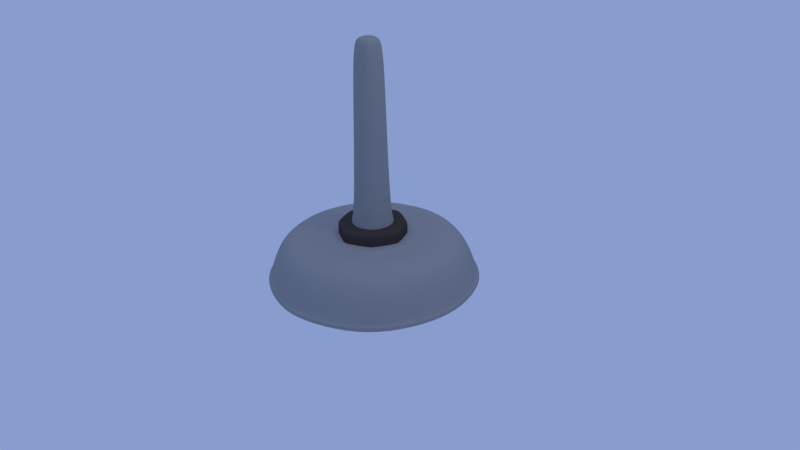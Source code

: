 # Source: showerHead.blend  (saved by Blender 2.77.0; exported with 4.5.12 LTS)
import bpy
from mathutils import Matrix  # noqa: F401  (used for matrix-valued properties, if any)

bpy.ops.wm.read_factory_settings(use_empty=True)
scene = bpy.context.scene
scene.name = 'Scene'

# ---- collections
col_collection_1 = bpy.data.collections.new('Collection 1'); scene.collection.children.link(col_collection_1)

# ---- materials (node trees are filled in below, after node groups)
mat_material_001 = bpy.data.materials.new('Material.001')
mat_material_001.alpha_threshold = 0.0
mat_material_001.use_transparent_shadow = False
mat_material_001.diffuse_color = (0.06372, 0.05163, 0.04735, 1.0)
mat_material_001.roughness = 0.5
mat_material_001.specular_intensity = 0.1456
mat_material = bpy.data.materials.new('Material')
mat_material.alpha_threshold = 0.0
mat_material.use_transparent_shadow = False
mat_material.diffuse_color = (0.3185, 0.3185, 0.3185, 1.0)
mat_material.roughness = 0.5
mat_material.specular_intensity = 0.7278
mat_material.line_color = (0.0, 0.0, 0.0, 1.0)

# ---- material node trees

# ---- world
world_world = bpy.data.worlds.new('World'); scene.world = world_world
world_world.color = (0.2453, 0.337, 0.6152)
world_world.use_sun_shadow = False
world_world.sun_shadow_jitter_overblur = 0.0
world_world.cycles.sampling_method = 'MANUAL'

# ---- cameras
cam_camera = bpy.data.cameras.new('Camera')
cam_camera.clip_end = 100.0
cam_camera.lens = 35.0
cam_camera.sensor_width = 32.0
cam_camera.sensor_height = 18.0
cam_camera.ortho_scale = 7.314
cam_camera.dof.focus_distance = 0.0
cam_camera.dof.aperture_fstop = 128.0

# ---- lights
light_hemi = bpy.data.lights.new('Hemi', 'SUN')
light_hemi.color = (0.5152, 0.6347, 1.0)
light_hemi.transmission_factor = 0.0
light_hemi.angle = 0.1993
light_hemi.energy = 0.5
light_hemi.shadow_buffer_clip_start = 0.5
light_hemi.shadow_soft_size = 0.1
light_hemi.shadow_cascade_max_distance = 1000.0
light_lamp = bpy.data.lights.new('Lamp', 'POINT')
light_lamp.color = (1.0, 0.8918, 0.6729)
light_lamp.transmission_factor = 0.0
light_lamp.cutoff_distance = 30.0
light_lamp.energy = 100.0
light_lamp.shadow_buffer_clip_start = 1.001
light_lamp.shadow_soft_size = 0.1
light_lamp.shadow_maximum_resolution = 0.006
light_lamp.use_absolute_resolution = True

# ---- meshes
me_cube_001 = bpy.data.meshes.new('Cube.001')
me_cube_001.from_pydata([(-1.0, -1.0, -1.0), (-1.0, -1.0, 1.0), (-1.0, 1.0, -1.0), (-1.0, 1.0, 1.0), (1.0, -1.0, -1.0), (1.0, -1.0, 1.0), (1.0, 1.0, -1.0), (1.0, 1.0, 1.0), (0.0, 1.495, 1.0), (0.0, 1.495, -1.0), (0.0, -1.495, 1.0), (0.0, -1.495, -1.0), (-1.483, 0.0, 1.0), (-1.483, 0.0, -1.0), (1.483, 0.0, 1.0), (1.483, 0.0, -1.0), (0.0, 0.0, 1.0), (0.0, 0.0, -1.0)], [], [(12, 3, 2, 13), (8, 7, 6, 9), (14, 5, 4, 15), (10, 1, 0, 11), (17, 9, 6, 15), (16, 8, 3, 12), (14, 7, 8, 16), (13, 2, 9, 17), (5, 10, 11, 4), (3, 8, 9, 2), (0, 13, 17, 11), (5, 14, 16, 10), (10, 16, 12, 1), (11, 17, 15, 4), (7, 14, 15, 6), (1, 12, 13, 0)])
me_cube_001.materials.append(mat_material_001)
me_cube_001.use_remesh_preserve_volume = False
me_cube_001.use_remesh_preserve_attributes = False
me_cube_001.use_mirror_vertex_groups = False
me_cube_001.update()
me_cube = bpy.data.meshes.new('Cube')
me_cube.from_pydata([(-1.079, 0.4319, -0.2913), (0.3457, -0.8633, 0.3042), (1.168, -0.4674, 0.02764), (-0.4674, -1.167, 0.02764), (-1.168, 0.4674, 0.02764), (-0.9087, 0.3638, -0.2329), (-0.4319, -1.078, -0.2913), (0.4319, 1.078, -0.2913), (1.079, -0.4319, -0.2913), (0.3292, 0.8221, -0.1874), (0.3638, 0.9083, -0.2329), (-0.3638, -0.9083, -0.2329), (0.9087, -0.3638, -0.2329), (-0.2947, -0.7358, -0.2438), (-0.3292, -0.8221, -0.1874), (0.8224, -0.3292, -0.1874), (-0.8224, 0.3292, -0.1874), (-0.3681, -0.3679, -0.3001), (0.7361, -0.2947, -0.2438), (-0.7361, 0.2947, -0.2438), (0.2947, 0.7358, -0.2438), (-0.5051, 1.261, -0.3017), (0.5019, -1.253, -0.2458), (-0.2947, 0.7358, -0.2438), (0.3681, -0.3679, -0.3001), (0.3292, -0.8221, -0.1874), (0.2947, -0.7358, -0.2438), (0.3638, -0.9083, -0.2329), (-0.3638, 0.9083, -0.2329), (-0.3292, 0.8221, -0.1874), (-0.4319, 1.078, -0.2913), (0.4319, -1.078, -0.2913), (0.4674, -1.167, 0.02764), (-0.3457, 0.8633, 0.3042), (-0.8637, -0.3457, 0.3042), (0.3681, 0.3679, -0.3001), (-0.7361, -0.2947, -0.2438), (0.7361, 0.2947, -0.2438), (-0.3681, 0.3679, -0.3001), (-0.8224, -0.3292, -0.1874), (0.8224, 0.3292, -0.1874), (0.9087, 0.3638, -0.2329), (1.079, 0.4319, -0.2913), (-0.9087, -0.3638, -0.2329), (-1.168, -0.4674, 0.02764), (1.168, 0.4674, 0.02764), (-0.8637, 0.3457, 0.3042), (-1.079, -0.4319, -0.2913), (0.6081, -0.2434, 0.3042), (-0.2434, -0.6078, 0.3042), (0.2434, 0.6078, 0.3042), (-0.6081, -0.2434, 0.3042), (-0.3457, -0.8633, 0.3042), (0.8637, 0.3457, 0.3042), (0.8637, -0.3457, 0.3042), (0.3457, 0.8633, 0.3042), (-0.3358, -0.1344, 0.3279), (-0.1344, 0.3357, 0.3279), (-0.3358, 0.1344, 0.3279), (0.1344, -0.3357, 0.3279), (0.6081, 0.2434, 0.3042), (0.2434, -0.6078, 0.3042), (-0.6081, 0.2434, 0.3042), (-0.2434, 0.6078, 0.3042), (-0.188, 0.07528, 1.574), (0.07528, -0.188, 1.574), (0.188, 0.07528, 1.574), (0.188, -0.07528, 1.574), (0.1344, 0.3357, 0.3279), (-0.1344, -0.3357, 0.3279), (0.3358, -0.1344, 0.3279), (0.3358, 0.1344, 0.3279), (0.5223, 0.2091, 0.3182), (0.5223, -0.2091, 0.3182), (-0.2091, -0.5221, 0.3182), (0.2091, 0.5221, 0.3182), (0.2091, -0.5221, 0.3182), (-0.5223, 0.2091, 0.3182), (-0.2091, 0.5221, 0.3182), (-0.5223, -0.2091, 0.3182), (-0.08295, -0.08292, 2.826), (0.08295, -0.08292, 2.826), (0.08295, 0.08292, 2.826), (-0.08295, 0.08292, 2.826), (-0.07528, 0.188, 1.574), (-0.188, -0.07528, 1.574), (0.07528, 0.188, 1.574), (-0.07528, -0.188, 1.574), (0.5051, -1.261, -0.3017), (-1.254, -0.5019, -0.2458), (1.262, -0.5051, -0.3017), (0.4674, 1.167, 0.02764), (-0.4674, 1.167, 0.02764), (0.5051, 1.261, -0.3017), (1.254, 0.5019, -0.2458), (1.254, -0.5019, -0.2458), (-0.5086, 1.27, -0.2709), (0.5086, 1.27, -0.2709), (1.27, 0.5086, -0.2709), (-1.27, -0.5086, -0.2709), (0.5086, -1.27, -0.2709), (-1.27, 0.5086, -0.2709), (-0.5086, -1.27, -0.2709), (1.27, -0.5086, -0.2709), (1.262, 0.5051, -0.3017), (0.5019, 1.253, -0.2458), (-0.5051, -1.261, -0.3017), (-1.262, -0.5051, -0.3017), (-1.262, 0.5051, -0.3017), (-0.5019, 1.253, -0.2458), (-1.254, 0.5019, -0.2458), (-0.5019, -1.253, -0.2458), (1.237, -0.4954, -0.3031), (-0.4954, 1.237, -0.3031), (-0.4954, -1.237, -0.3031), (-1.237, 0.4954, -0.3031), (1.055, -0.4223, 0.2351), (-0.4223, 1.055, 0.2351), (-0.4223, -1.055, 0.2351), (-1.055, 0.4223, 0.2351), (0.9158, 0.9195, 0.02764), (0.9158, -0.9195, 0.02764), (-0.9158, -0.9195, 0.02764), (-0.9158, 0.9195, 0.02764), (0.9419, -0.377, -0.272), (-0.377, 0.9415, -0.272), (-0.377, -0.9415, -0.272), (-0.9419, 0.377, -0.272), (-0.8594, 0.862, -0.2913), (-0.8594, -0.862, -0.2913), (0.8594, -0.862, -0.2913), (0.8594, 0.862, -0.2913), (0.8871, -0.3551, -0.1988), (-0.3551, 0.8868, -0.1988), (-0.3551, -0.8868, -0.1988), (-0.8871, 0.3551, -0.1988), (-0.7126, 0.7155, -0.2329), (-0.7126, -0.7155, -0.2329), (0.7126, 0.7155, -0.2329), (0.7126, -0.7155, -0.2329), (0.7577, -0.3033, -0.2015), (-0.3033, 0.7574, -0.2015), (-0.3033, -0.7574, -0.2015), (-0.7577, 0.3033, -0.2015), (0.645, 0.6476, -0.1874), (-0.645, 0.6476, -0.1874), (-0.645, -0.6476, -0.1874), (0.645, -0.6476, -0.1874), (0.7278, -0.2963, -0.2988), (-0.2962, 0.7275, -0.2988), (-0.2962, -0.7275, -0.2988), (-0.7278, 0.2963, -0.2988), (-0.5773, -0.5797, -0.2438), (0.5773, -0.5797, -0.2438), (0.5773, 0.5797, -0.2438), (-0.5773, 0.5797, -0.2438), (0.4954, 1.237, -0.3031), (0.4954, -1.237, -0.3031), (0.4223, 1.055, 0.2351), (0.4223, -1.055, 0.2351), (0.377, 0.9415, -0.272), (0.377, -0.9415, -0.272), (0.3551, 0.8868, -0.1988), (0.3551, -0.8868, -0.1988), (0.3033, 0.7574, -0.2015), (0.3033, -0.7574, -0.2015), (0.2962, 0.7275, -0.2988), (0.2962, -0.7275, -0.2988), (2.012e-07, 1.283, 0.02764), (1.192e-07, 0.8091, -0.2438), (9.873e-08, 0.4045, -0.3001), (0.0, -0.9039, -0.1874), (0.0, -0.8091, -0.2438), (0.0, -0.9987, -0.2329), (1.192e-07, 0.9987, -0.2329), (1.192e-07, 0.9039, -0.1874), (1.49e-07, 1.186, -0.2913), (-3.725e-08, -1.186, -0.2913), (-1.355, 2.533e-07, -0.2458), (1.267e-07, 0.9493, 0.3042), (1.237, 0.4954, -0.3031), (-1.237, -0.4954, -0.3031), (1.055, 0.4223, 0.2351), (-1.055, -0.4223, 0.2351), (0.9419, 0.377, -0.272), (-0.9419, -0.377, -0.272), (0.8871, 0.3551, -0.1988), (-0.8871, -0.3551, -0.1988), (0.7577, 0.3033, -0.2015), (-0.7577, -0.3033, -0.2015), (0.7278, 0.2963, -0.2988), (-0.7278, -0.2963, -0.2988), (4.591e-08, -0.4045, -0.3001), (-0.6774, -0.6801, 0.3042), (-0.6773, 0.6801, 0.3042), (0.3978, 2.012e-07, -0.3001), (-0.7957, 2.906e-07, -0.2438), (0.7957, 1.192e-07, -0.2438), (-0.3978, 2.831e-07, -0.3001), (-0.8889, 2.98e-07, -0.1874), (0.8889, 1.192e-07, -0.1874), (0.9822, 1.192e-07, -0.2329), (1.166, 5.96e-08, -0.2913), (-0.9822, 2.906e-07, -0.2329), (0.9895, -0.9935, -0.3017), (1.364, 0.0, -0.3017), (-0.9335, 6.706e-08, 0.3042), (-1.166, 2.682e-07, -0.2913), (0.6845, -0.274, 0.3042), (-0.274, 0.6842, 0.3042), (-0.274, -0.6842, 0.3042), (-0.6845, 0.274, 0.3042), (0.274, 0.6842, 0.3042), (0.274, -0.6842, 0.3042), (0.4769, 0.4788, 0.3042), (0.6845, 0.274, 0.3042), (-0.6845, -0.274, 0.3042), (5.588e-08, 0.6683, 0.3042), (-0.6573, -2.235e-08, 0.3042), (-0.4769, -0.4788, 0.3042), (0.6773, -0.6801, 0.3042), (-4.172e-07, -0.9493, 0.3042), (0.6774, 0.6801, 0.3042), (0.9335, -3.949e-07, 0.3042), (0.5791, -0.2318, 0.3058), (-0.2318, 0.5789, 0.3058), (-0.2318, -0.5789, 0.3058), (-0.5791, 0.2318, 0.3058), (0.2318, 0.5789, 0.3058), (0.2318, -0.5789, 0.3058), (-0.4096, 0.4113, 0.3182), (0.5791, 0.2318, 0.3058), (-0.5791, -0.2318, 0.3058), (-0.363, -1.006e-07, 0.3279), (-3.055e-07, -0.574, 0.3182), (0.2634, -0.2645, 0.3279), (-3.353e-07, -0.6683, 0.3042), (0.6573, -3.539e-07, 0.3042), (0.4769, -0.4788, 0.3042), (-0.4769, 0.4788, 0.3042), (0.2156, -0.08633, 0.3899), (-0.08633, 0.2156, 0.3899), (-0.08633, -0.2156, 0.3899), (-0.2156, 0.08633, 0.3899), (0.08633, 0.2156, 0.3899), (0.08633, -0.2156, 0.3899), (-2.068e-07, -0.2067, 1.574), (0.2156, 0.08633, 0.3899), (-0.2156, -0.08633, 0.3899), (0.1475, 0.1481, 1.574), (0.1475, -0.1481, 1.574), (0.2032, -2.496e-07, 1.574), (1.863e-08, 0.574, 0.3182), (-0.2634, -0.2645, 0.3279), (0.4096, 0.4113, 0.3182), (0.363, -2.794e-07, 0.3279), (-0.2634, 0.2645, 0.3279), (-0.5645, -5.215e-08, 0.3182), (-2.459e-07, -0.3691, 0.3279), (0.4096, -0.4113, 0.3182), (-3.725e-08, 0.3691, 0.3279), (-0.4096, -0.4113, 0.3182), (0.2634, 0.2645, 0.3279), (0.5645, -3.204e-07, 0.3182), (0.4524, 0.1811, 0.3297), (0.4524, -0.1811, 0.3297), (-0.1811, -0.4522, 0.3297), (0.1811, 0.4522, 0.3297), (0.1811, -0.4522, 0.3297), (-0.4524, 0.1811, 0.3297), (-0.1811, 0.4522, 0.3297), (-0.4524, -0.1811, 0.3297), (0.1627, -0.06776, 2.759), (-0.06771, 0.1626, 2.759), (-0.06771, -0.1626, 2.759), (-0.1627, 0.06776, 2.759), (0.0677, 0.1626, 2.759), (0.0677, -0.1626, 2.759), (-1.918e-07, -0.09117, 2.826), (0.1627, 0.06776, 2.759), (-0.1627, -0.06776, 2.759), (-1.371e-07, 0.09117, 2.826), (0.08966, -2.459e-07, 2.826), (-0.08966, -2.03e-07, 2.826), (-0.2032, -1.527e-07, 1.574), (-0.1475, 0.1481, 1.574), (-8.754e-08, 0.2067, 1.574), (-0.1475, -0.1481, 1.574), (0.9895, 0.9935, -0.3017), (1.788e-07, 1.387, -0.3017), (0.9833, 0.9873, -0.2458), (1.355, -2.235e-07, -0.2458), (0.9833, -0.9873, -0.2458), (-3.8e-07, -1.283, 0.02764), (-1.262, 1.937e-07, 0.02764), (1.262, -3.353e-07, 0.02764), (1.226, 0.4907, -0.179), (-1.226, -0.4907, -0.179), (0.4907, -1.225, -0.179), (0.4907, 1.225, -0.179), (-0.4907, 1.225, -0.179), (-1.226, 0.4907, -0.179), (-0.4907, -1.225, -0.179), (1.226, -0.4907, -0.179), (1.274, -0.5102, -0.2991), (-0.5102, 1.274, -0.2991), (-0.5102, -1.274, -0.2991), (-1.274, 0.5102, -0.2991), (0.5102, 1.274, -0.2991), (0.5102, -1.274, -0.2991), (-1.788e-07, -1.396, -0.2709), (1.274, 0.5102, -0.2991), (-1.274, -0.5102, -0.2991), (-1.373, 2.533e-07, -0.2709), (1.373, -1.043e-07, -0.2709), (0.9963, 1.0, -0.2709), (0.9963, -1.0, -0.2709), (-0.9963, -1.0, -0.2709), (-0.9963, 1.0, -0.2709), (1.788e-07, 1.396, -0.2709), (1.266, 0.507, -0.2427), (-1.266, -0.507, -0.2427), (0.507, -1.266, -0.2427), (0.507, 1.266, -0.2427), (-0.507, 1.266, -0.2427), (-1.266, 0.507, -0.2427), (-0.507, -1.266, -0.2427), (1.266, -0.507, -0.2427), (-0.9833, -0.9873, -0.2458), (-5.96e-08, -1.387, -0.3017), (-2.98e-07, -1.378, -0.2458), (-0.9895, 0.9935, -0.3017), (1.937e-07, 1.378, -0.2458), (-0.9895, -0.9935, -0.3017), (-1.364, 2.682e-07, -0.3017), (-0.9833, 0.9873, -0.2458), (0.986, 0.9884, -0.3019), (0.986, -0.9884, -0.3019), (-0.986, -0.9884, -0.3019), (-0.986, 0.9884, -0.3019), (0.8274, 0.8307, 0.2351), (0.8274, -0.8307, 0.2351), (-0.8274, -0.8307, 0.2351), (-0.8274, 0.8307, 0.2351), (0.7481, 0.7508, -0.2724), (0.7481, -0.7508, -0.2724), (-0.7481, 0.7508, -0.2724), (-0.7481, -0.7508, -0.2724), (0.6957, 0.6986, -0.1988), (0.6957, -0.6986, -0.1988), (-0.6957, 0.6986, -0.1988), (-0.6957, -0.6986, -0.1988), (0.5942, 0.5967, -0.2015), (0.5942, -0.5967, -0.2015), (-0.5942, 0.5967, -0.2015), (-0.5942, -0.5967, -0.2015), (0.5737, 0.5762, -0.2978), (0.5737, -0.5762, -0.2978), (-0.5737, 0.5762, -0.2978), (-0.5737, -0.5762, -0.2978), (1.703e-07, 1.36, -0.3031), (-6.494e-08, -1.36, -0.3031), (1.845e-07, 1.159, 0.2351), (-4.408e-07, -1.159, 0.2351), (1.25e-07, 1.035, -0.272), (-7.268e-09, -1.035, -0.272), (1.173e-07, 0.975, -0.1988), (1.863e-09, -0.975, -0.1988), (1.211e-07, 0.8328, -0.2015), (-1.863e-09, -0.8328, -0.2015), (1.187e-07, 0.8, -0.2988), (9.623e-10, -0.8, -0.2988), (1.338, 4.258e-09, -0.3031), (-1.338, 2.555e-07, -0.3031), (1.14, -4.046e-07, 0.2351), (-1.14, 1.37e-07, 0.2351), (1.018, 1.076e-07, -0.272), (-1.018, 2.908e-07, -0.272), (0.9589, 1.211e-07, -0.1988), (-0.9589, 2.962e-07, -0.1988), (0.819, 1.173e-07, -0.2015), (-0.819, 2.962e-07, -0.2015), (0.7867, 1.211e-07, -0.2988), (-0.7867, 2.975e-07, -0.2988), (7.604e-08, 2.589e-07, -0.3001), (0.7398, -3.661e-07, 0.3042), (0.5368, -0.539, 0.3042), (7.53e-08, 0.7523, 0.3042), (-0.5368, 0.539, 0.3042), (-3.566e-07, -0.7523, 0.3042), (-0.5368, -0.539, 0.3042), (-0.7398, 1.428e-09, 0.3042), (0.5368, 0.539, 0.3042), (0.2331, -2.532e-07, 0.3899), (0.6259, -3.377e-07, 0.3058), (0.4542, -0.456, 0.3058), (3.828e-08, 0.6365, 0.3058), (-0.4542, 0.456, 0.3058), (-3.249e-07, -0.6365, 0.3058), (-0.4542, -0.456, 0.3058), (-0.6259, -3.106e-08, 0.3058), (0.4542, 0.456, 0.3058), (-0.3548, 0.3563, 0.3297), (0.1691, -0.1698, 0.3899), (-7.429e-08, 0.237, 0.3899), (-0.1691, 0.1698, 0.3899), (-2.09e-07, -0.237, 0.3899), (-0.1691, -0.1698, 0.3899), (-0.2331, -1.415e-07, 0.3899), (0.1691, 0.1698, 0.3899), (-0.489, -6.857e-08, 0.3297), (-2.858e-07, -0.4972, 0.3297), (0.3548, -0.3563, 0.3297), (-2.252e-09, 0.4972, 0.3297), (-0.3548, -0.3563, 0.3297), (0.3548, 0.3563, 0.3297), (0.489, -3.078e-07, 0.3297), (0.1758, -2.486e-07, 2.759), (0.1298, -0.1304, 2.707), (-1.014e-07, 0.1788, 2.759), (-0.1298, 0.1304, 2.707), (-2.028e-07, -0.1788, 2.759), (-0.1298, -0.1304, 2.707), (-0.1758, -1.644e-07, 2.759), (0.1298, 0.1304, 2.707), (-1.691e-07, -2.348e-07, 2.827), (0.9614, 0.9653, -0.179), (0.9614, -0.9653, -0.179), (-0.9614, -0.9653, -0.179), (-0.9614, 0.9653, -0.179), (1.946e-07, 1.347, -0.179), (-3.102e-07, -1.347, -0.179), (-1.325, 2.296e-07, -0.179), (1.325, -2.502e-07, -0.179), (1.378, -5.076e-09, -0.2991), (0.9995, -1.004, -0.2991), (1.644e-07, 1.401, -0.2991), (-0.9995, 1.004, -0.2991), (-7.771e-08, -1.401, -0.2991), (-0.9995, -1.004, -0.2991), (-1.378, 2.668e-07, -0.2991), (0.9995, 1.004, -0.2991), (-2.954e-07, -1.392, -0.2427), (-1.369, 2.511e-07, -0.2427), (1.369, -2.125e-07, -0.2427), (0.9932, 0.9972, -0.2427), (0.9932, -0.9972, -0.2427), (-0.9932, -0.9972, -0.2427), (-0.9932, 0.9972, -0.2427), (1.956e-07, 1.392, -0.2427)], [], [(0, 207, 373, 115), (0, 115, 339, 128), (0, 128, 346, 127), (0, 127, 377, 207), (1, 221, 363, 159), (1, 159, 341, 220), (1, 220, 386, 213), (1, 213, 389, 221), (2, 303, 433, 295), (2, 295, 374, 116), (2, 116, 341, 121), (2, 121, 427, 303), (3, 302, 431, 293), (3, 293, 363, 118), (3, 118, 342, 122), (3, 122, 428, 302), (4, 301, 432, 294), (4, 294, 375, 119), (4, 119, 343, 123), (4, 123, 429, 301), (5, 203, 377, 127), (5, 127, 346, 136), (5, 136, 350, 135), (5, 135, 379, 203), (6, 177, 361, 114), (6, 114, 338, 129), (6, 129, 347, 126), (6, 126, 365, 177), (7, 176, 360, 156), (7, 156, 336, 131), (7, 131, 344, 160), (7, 160, 364, 176), (8, 202, 372, 112), (8, 112, 337, 130), (8, 130, 345, 124), (8, 124, 376, 202), (9, 175, 366, 162), (9, 162, 348, 144), (9, 144, 352, 164), (9, 164, 368, 175), (10, 174, 364, 160), (10, 160, 344, 138), (10, 138, 348, 162), (10, 162, 366, 174), (11, 173, 365, 126), (11, 126, 347, 137), (11, 137, 351, 134), (11, 134, 367, 173), (12, 201, 376, 124), (12, 124, 345, 139), (12, 139, 349, 132), (12, 132, 378, 201), (13, 172, 369, 142), (13, 142, 355, 152), (13, 152, 359, 150), (13, 150, 371, 172), (14, 171, 367, 134), (14, 134, 351, 146), (14, 146, 355, 142), (14, 142, 369, 171), (15, 200, 378, 132), (15, 132, 349, 147), (15, 147, 353, 140), (15, 140, 380, 200), (16, 199, 379, 135), (16, 135, 350, 145), (16, 145, 354, 143), (16, 143, 381, 199), (17, 198, 384, 192), (17, 192, 371, 150), (17, 150, 359, 191), (17, 191, 383, 198), (18, 197, 380, 140), (18, 140, 353, 153), (18, 153, 357, 148), (18, 148, 382, 197), (19, 196, 381, 143), (19, 143, 354, 155), (19, 155, 358, 151), (19, 151, 383, 196), (20, 169, 368, 164), (20, 164, 352, 154), (20, 154, 356, 166), (20, 166, 370, 169), (21, 289, 360, 113), (21, 113, 339, 331), (21, 331, 437, 305), (21, 305, 436, 289), (22, 292, 427, 298), (22, 298, 431, 330), (22, 330, 442, 322), (22, 322, 446, 292), (23, 155, 354, 141), (23, 141, 368, 169), (23, 169, 370, 149), (23, 149, 358, 155), (24, 195, 382, 148), (24, 148, 357, 167), (24, 167, 371, 192), (24, 192, 384, 195), (25, 147, 349, 163), (25, 163, 367, 171), (25, 171, 369, 165), (25, 165, 353, 147), (26, 153, 353, 165), (26, 165, 369, 172), (26, 172, 371, 167), (26, 167, 357, 153), (27, 139, 345, 161), (27, 161, 365, 173), (27, 173, 367, 163), (27, 163, 349, 139), (28, 136, 346, 125), (28, 125, 364, 174), (28, 174, 366, 133), (28, 133, 350, 136), (29, 145, 350, 133), (29, 133, 366, 175), (29, 175, 368, 141), (29, 141, 354, 145), (30, 128, 339, 113), (30, 113, 360, 176), (30, 176, 364, 125), (30, 125, 346, 128), (31, 130, 337, 157), (31, 157, 361, 177), (31, 177, 365, 161), (31, 161, 345, 130), (32, 298, 427, 121), (32, 121, 341, 159), (32, 159, 363, 293), (32, 293, 431, 298), (33, 179, 362, 117), (33, 117, 343, 194), (33, 194, 388, 209), (33, 209, 387, 179), (34, 206, 375, 183), (34, 183, 342, 193), (34, 193, 390, 216), (34, 216, 391, 206), (35, 166, 356, 190), (35, 190, 382, 195), (35, 195, 384, 170), (35, 170, 370, 166), (36, 152, 355, 189), (36, 189, 381, 196), (36, 196, 383, 191), (36, 191, 359, 152), (37, 154, 352, 188), (37, 188, 380, 197), (37, 197, 382, 190), (37, 190, 356, 154), (38, 149, 370, 170), (38, 170, 384, 198), (38, 198, 383, 151), (38, 151, 358, 149), (39, 146, 351, 187), (39, 187, 379, 199), (39, 199, 381, 189), (39, 189, 355, 146), (40, 144, 348, 186), (40, 186, 378, 200), (40, 200, 380, 188), (40, 188, 352, 144), (41, 138, 344, 184), (41, 184, 376, 201), (41, 201, 378, 186), (41, 186, 348, 138), (42, 131, 336, 180), (42, 180, 372, 202), (42, 202, 376, 184), (42, 184, 344, 131), (43, 137, 347, 185), (43, 185, 377, 203), (43, 203, 379, 187), (43, 187, 351, 137), (44, 297, 428, 122), (44, 122, 342, 183), (44, 183, 375, 294), (44, 294, 432, 297), (45, 296, 426, 120), (45, 120, 340, 182), (45, 182, 374, 295), (45, 295, 433, 296), (46, 194, 343, 119), (46, 119, 375, 206), (46, 206, 391, 211), (46, 211, 388, 194), (47, 129, 338, 181), (47, 181, 373, 207), (47, 207, 377, 185), (47, 185, 347, 129), (48, 238, 386, 208), (48, 208, 385, 237), (48, 237, 394, 224), (48, 224, 395, 238), (49, 219, 390, 210), (49, 210, 389, 236), (49, 236, 398, 226), (49, 226, 399, 219), (50, 214, 392, 212), (50, 212, 387, 217), (50, 217, 396, 228), (50, 228, 401, 214), (51, 218, 391, 216), (51, 216, 390, 219), (51, 219, 399, 232), (51, 232, 400, 218), (52, 193, 342, 118), (52, 118, 363, 221), (52, 221, 389, 210), (52, 210, 390, 193), (53, 223, 374, 182), (53, 182, 340, 222), (53, 222, 392, 215), (53, 215, 385, 223), (54, 220, 341, 116), (54, 116, 374, 223), (54, 223, 385, 208), (54, 208, 386, 220), (55, 222, 340, 158), (55, 158, 362, 179), (55, 179, 387, 212), (55, 212, 392, 222), (56, 233, 410, 271), (56, 271, 414, 253), (56, 253, 407, 248), (56, 248, 408, 233), (57, 260, 413, 270), (57, 270, 402, 256), (57, 256, 405, 241), (57, 241, 404, 260), (58, 256, 402, 269), (58, 269, 410, 233), (58, 233, 408, 243), (58, 243, 405, 256), (59, 258, 411, 268), (59, 268, 412, 235), (59, 235, 403, 245), (59, 245, 406, 258), (60, 237, 385, 215), (60, 215, 392, 214), (60, 214, 401, 231), (60, 231, 394, 237), (61, 236, 389, 213), (61, 213, 386, 238), (61, 238, 395, 229), (61, 229, 398, 236), (62, 239, 388, 211), (62, 211, 391, 218), (62, 218, 400, 227), (62, 227, 397, 239), (63, 217, 387, 209), (63, 209, 388, 239), (63, 239, 397, 225), (63, 225, 396, 217), (64, 285, 405, 243), (64, 243, 408, 284), (64, 284, 423, 275), (64, 275, 420, 285), (65, 246, 406, 245), (65, 245, 403, 250), (65, 250, 418, 277), (65, 277, 421, 246), (66, 251, 393, 247), (66, 247, 409, 249), (66, 249, 424, 279), (66, 279, 417, 251), (67, 250, 403, 240), (67, 240, 393, 251), (67, 251, 417, 272), (67, 272, 418, 250), (68, 262, 415, 267), (68, 267, 413, 260), (68, 260, 404, 244), (68, 244, 409, 262), (69, 253, 414, 266), (69, 266, 411, 258), (69, 258, 406, 242), (69, 242, 407, 253), (70, 235, 412, 265), (70, 265, 416, 255), (70, 255, 393, 240), (70, 240, 403, 235), (71, 255, 416, 264), (71, 264, 415, 262), (71, 262, 409, 247), (71, 247, 393, 255), (72, 263, 394, 231), (72, 231, 401, 254), (72, 254, 415, 264), (72, 264, 416, 263), (73, 259, 395, 224), (73, 224, 394, 263), (73, 263, 416, 265), (73, 265, 412, 259), (74, 261, 399, 226), (74, 226, 398, 234), (74, 234, 411, 266), (74, 266, 414, 261), (75, 254, 401, 228), (75, 228, 396, 252), (75, 252, 413, 267), (75, 267, 415, 254), (76, 234, 398, 229), (76, 229, 395, 259), (76, 259, 412, 268), (76, 268, 411, 234), (77, 230, 397, 227), (77, 227, 400, 257), (77, 257, 410, 269), (77, 269, 402, 230), (78, 252, 396, 225), (78, 225, 397, 230), (78, 230, 402, 270), (78, 270, 413, 252), (79, 257, 400, 232), (79, 232, 399, 261), (79, 261, 414, 271), (79, 271, 410, 257), (80, 278, 425, 283), (80, 283, 423, 280), (80, 280, 422, 274), (80, 274, 421, 278), (81, 272, 417, 282), (81, 282, 425, 278), (81, 278, 421, 277), (81, 277, 418, 272), (82, 279, 424, 276), (82, 276, 419, 281), (82, 281, 425, 282), (82, 282, 417, 279), (83, 281, 419, 273), (83, 273, 420, 275), (83, 275, 423, 283), (83, 283, 425, 281), (84, 286, 404, 241), (84, 241, 405, 285), (84, 285, 420, 273), (84, 273, 419, 286), (85, 284, 408, 248), (85, 248, 407, 287), (85, 287, 422, 280), (85, 280, 423, 284), (86, 249, 409, 244), (86, 244, 404, 286), (86, 286, 419, 276), (86, 276, 424, 249), (87, 287, 407, 242), (87, 242, 406, 246), (87, 246, 421, 274), (87, 274, 422, 287), (88, 329, 361, 157), (88, 157, 337, 204), (88, 204, 435, 309), (88, 309, 438, 329), (89, 328, 428, 297), (89, 297, 432, 178), (89, 178, 443, 321), (89, 321, 447, 328), (90, 204, 337, 112), (90, 112, 372, 205), (90, 205, 434, 304), (90, 304, 435, 204), (91, 158, 340, 120), (91, 120, 426, 299), (91, 299, 430, 168), (91, 168, 362, 158), (92, 117, 362, 168), (92, 168, 430, 300), (92, 300, 429, 123), (92, 123, 343, 117), (93, 288, 336, 156), (93, 156, 360, 289), (93, 289, 436, 308), (93, 308, 441, 288), (94, 290, 426, 296), (94, 296, 433, 291), (94, 291, 444, 320), (94, 320, 445, 290), (95, 291, 433, 303), (95, 303, 427, 292), (95, 292, 446, 327), (95, 327, 444, 291), (96, 324, 449, 319), (96, 319, 436, 305), (96, 305, 437, 318), (96, 318, 448, 324), (97, 323, 445, 315), (97, 315, 441, 308), (97, 308, 436, 319), (97, 319, 449, 323), (98, 311, 441, 315), (98, 315, 445, 320), (98, 320, 444, 314), (98, 314, 434, 311), (99, 312, 439, 317), (99, 317, 447, 321), (99, 321, 443, 313), (99, 313, 440, 312), (100, 309, 435, 316), (100, 316, 446, 322), (100, 322, 442, 310), (100, 310, 438, 309), (101, 307, 440, 313), (101, 313, 443, 325), (101, 325, 448, 318), (101, 318, 437, 307), (102, 306, 438, 310), (102, 310, 442, 326), (102, 326, 447, 317), (102, 317, 439, 306), (103, 304, 434, 314), (103, 314, 444, 327), (103, 327, 446, 316), (103, 316, 435, 304), (104, 205, 372, 180), (104, 180, 336, 288), (104, 288, 441, 311), (104, 311, 434, 205), (105, 332, 430, 299), (105, 299, 426, 290), (105, 290, 445, 323), (105, 323, 449, 332), (106, 333, 338, 114), (106, 114, 361, 329), (106, 329, 438, 306), (106, 306, 439, 333), (107, 334, 373, 181), (107, 181, 338, 333), (107, 333, 439, 312), (107, 312, 440, 334), (108, 331, 339, 115), (108, 115, 373, 334), (108, 334, 440, 307), (108, 307, 437, 331), (109, 335, 429, 300), (109, 300, 430, 332), (109, 332, 449, 324), (109, 324, 448, 335), (110, 178, 432, 301), (110, 301, 429, 335), (110, 335, 448, 325), (110, 325, 443, 178), (111, 330, 431, 302), (111, 302, 428, 328), (111, 328, 447, 326), (111, 326, 442, 330)])
me_cube.materials.append(mat_material)
me_cube.use_remesh_preserve_volume = False
me_cube.use_remesh_preserve_attributes = False
me_cube.use_mirror_vertex_groups = False
me_cube.update()

# ---- objects
ob_hemi = bpy.data.objects.new('Hemi', light_hemi)
ob_cube_001 = bpy.data.objects.new('Cube.001', me_cube_001)
ob_cube = bpy.data.objects.new('Cube', me_cube)
ob_lamp = bpy.data.objects.new('Lamp', light_lamp)
ob_camera = bpy.data.objects.new('Camera', cam_camera)

# ---- transforms, parenting, visibility, modifiers, constraints
ob_hemi.location = (-7.743, -2.609, -5.843)
ob_hemi.lineart.crease_threshold = 0.0
ob_cube_001.location = (0.0, 0.0, 0.3371)
ob_cube_001.scale = (0.3206, 0.3206, 0.1467)
ob_cube_001.lineart.crease_threshold = 0.0
_m = ob_cube_001.modifiers.new('Bevel', 'BEVEL')
_m.limit_method = 'NONE'
_m.spread = 0.0
_m = ob_cube_001.modifiers.new('Subsurf', 'SUBSURF')
_m.uv_smooth = 'PRESERVE_CORNERS'
_m.quality = 2
_m.levels = 3
_m.show_only_control_edges = False
ob_cube.location = (0.0, 0.0, 0.0)
ob_cube.lock_rotations_4d = False
ob_cube.empty_display_type = 'ARROWS'
ob_cube.lineart.crease_threshold = 0.0
_m = ob_cube.modifiers.new('Subsurf', 'SUBSURF')
_m.uv_smooth = 'PRESERVE_CORNERS'
_m.quality = 2
_m.levels = 2
_m.show_only_control_edges = False
ob_lamp.location = (4.076, 1.005, 5.904)
ob_lamp.rotation_euler = (0.6503, 0.05522, 1.866)
ob_lamp.lock_rotations_4d = False
ob_lamp.empty_display_type = 'ARROWS'
ob_lamp.color = (0.0, 0.0, 0.0, 0.0)
ob_lamp.lineart.crease_threshold = 0.0
ob_camera.location = (7.481, -6.508, 5.344)
ob_camera.rotation_euler = (1.109, 0.01082, 0.8149)
ob_camera.lock_rotations_4d = False
ob_camera.empty_display_type = 'ARROWS'
ob_camera.color = (0.0, 0.0, 0.0, 0.0)
ob_camera.display_type = 'WIRE'
ob_camera.lineart.crease_threshold = 0.0

# ---- collection membership
col_collection_1.objects.link(ob_hemi)
col_collection_1.objects.link(ob_cube_001)
col_collection_1.objects.link(ob_cube)
col_collection_1.objects.link(ob_lamp)
col_collection_1.objects.link(ob_camera)

# ---- scene / render settings (as saved in the file)
scene.camera = ob_camera
scene.frame_start = 1; scene.frame_end = 250; scene.frame_set(1)
scene.render.engine = 'BLENDER_EEVEE_NEXT'
scene.render.resolution_percentage = 50
scene.render.dither_intensity = 0.0
scene.cycles.use_denoising = False
scene.cycles.samples = 128
scene.cycles.sampling_pattern = 'TABULATED_SOBOL'
scene.cycles.light_sampling_threshold = 0.0
scene.cycles.use_adaptive_sampling = False
scene.cycles.use_light_tree = False
scene.cycles.blur_glossy = 0.0
scene.cycles.sample_clamp_indirect = 0.0
scene.view_settings.view_transform = 'Standard'
bpy.context.view_layer.update()
